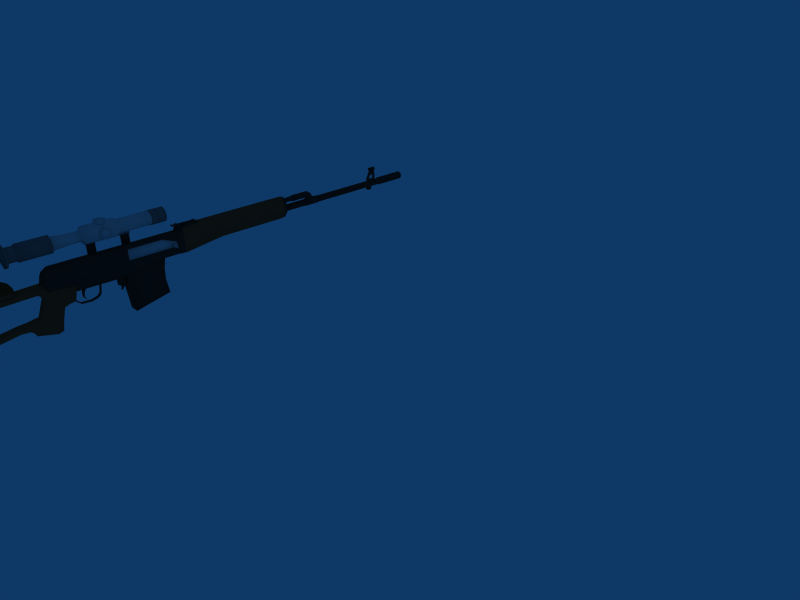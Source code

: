 # Source: dragunov.blend  (saved by Blender 2.49.0; exported with 4.5.12 LTS)
import bpy
from mathutils import Matrix  # noqa: F401  (used for matrix-valued properties, if any)

bpy.ops.wm.read_factory_settings(use_empty=True)
scene = bpy.context.scene
scene.name = 'Scene'

# ---- collections
col_collection_1 = bpy.data.collections.new('Collection 1'); scene.collection.children.link(col_collection_1)

# ---- materials (node trees are filled in below, after node groups)
mat_material = bpy.data.materials.new('Material')
mat_material.alpha_threshold = 0.0
mat_material.diffuse_color = (0.4836, 0.2507, 0.1655, 1.0)
mat_material.roughness = 0.5
mat_material.line_color = (0.0, 0.0, 0.0, 1.0)
mat_material_001 = bpy.data.materials.new('Material.001')
mat_material_001.alpha_threshold = 0.0
mat_material_001.diffuse_color = (0.1591, 0.1574, 0.1567, 1.0)
mat_material_001.roughness = 0.5
mat_material_001.line_color = (0.0, 0.0, 0.0, 1.0)
mat_material_002 = bpy.data.materials.new('Material.002')
mat_material_002.alpha_threshold = 0.0
mat_material_002.diffuse_color = (0.7635, 0.7635, 0.7635, 1.0)
mat_material_002.roughness = 0.5
mat_material_002.line_color = (0.0, 0.0, 0.0, 1.0)
mat_material_003 = bpy.data.materials.new('Material.003')
mat_material_003.alpha_threshold = 0.0
mat_material_003.diffuse_color = (0.42, 0.42, 0.42, 1.0)
mat_material_003.roughness = 0.5
mat_material_003.line_color = (0.0, 0.0, 0.0, 1.0)
mat_material_004 = bpy.data.materials.new('Material.004')
mat_material_004.alpha_threshold = 0.0
mat_material_004.diffuse_color = (0.2737, 0.1743, 0.09016, 1.0)
mat_material_004.roughness = 0.5
mat_material_004.line_color = (0.0, 0.0, 0.0, 1.0)

# ---- material node trees

# ---- world
world_world = bpy.data.worlds.new('World'); scene.world = world_world
world_world.color = (0.05656, 0.2208, 0.4)
world_world.use_sun_shadow = False
world_world.sun_shadow_jitter_overblur = 0.0
world_world.cycles.sampling_method = 'MANUAL'
world_world.cycles.sample_map_resolution = 256

# ---- cameras
cam_camera = bpy.data.cameras.new('Camera')
cam_camera.passepartout_alpha = 0.2
cam_camera.clip_end = 100.0
cam_camera.lens = 35.0
cam_camera.ortho_scale = 7.314
cam_camera.show_passepartout = False
cam_camera.show_safe_areas = True
cam_camera.dof.focus_distance = 0.0
cam_camera.dof.aperture_fstop = 128.0

# ---- lights
light_spot = bpy.data.lights.new('Spot', 'POINT')
light_spot.transmission_factor = 0.0
light_spot.cutoff_distance = 30.0
light_spot.energy = 100.0
light_spot.shadow_buffer_clip_start = 1.001
light_spot.shadow_soft_size = 1.0
light_spot.shadow_maximum_resolution = 0.006
light_spot.use_absolute_resolution = True
light_spot.cycles.use_multiple_importance_sampling = False

# ---- meshes
me_cube = bpy.data.meshes.new('Cube')
me_cube.from_pydata([(-4.784, -4.414, -0.005834), (-4.762, -4.414, -0.07551), (-4.918, -4.414, -0.07551), (-4.895, -4.414, -0.005834), (-4.84, -4.414, 0.02303), (-4.784, -4.953, -0.01724), (-4.762, -4.946, -0.07015), (-4.918, -4.946, -0.07015), (-4.895, -4.953, -0.01724), (-4.84, -4.955, 0.01162), (-4.762, -4.795, -0.07551), (-4.784, -4.795, -0.005834), (-4.918, -4.795, -0.07551), (-4.895, -4.795, -0.005834), (-4.84, -4.795, 0.02303), (-4.84, -4.001, 0.02303), (-4.895, -4.001, -0.005834), (-4.918, -4.001, -0.07551), (-4.762, -4.001, -0.07551), (-4.784, -4.001, -0.005834), (-4.769, -3.068, 0.01141), (-4.762, -3.068, -0.05826), (-4.918, -3.068, -0.05826), (-4.91, -3.068, 0.01141), (-4.84, -3.068, 0.04027), (-4.918, -3.068, -0.097), (-4.762, -3.068, -0.097), (-4.762, -4.0, -0.1143), (-4.918, -4.0, -0.1143), (-4.918, -4.795, -0.1143), (-4.762, -4.795, -0.1143), (-4.918, -4.943, -0.1143), (-4.762, -4.943, -0.1143), (-4.918, -4.415, -0.1128), (-4.762, -4.415, -0.1128), (-4.772, -4.415, -0.1461), (-4.918, -4.415, -0.1461), (-4.762, -4.93, -0.24), (-4.918, -4.93, -0.24), (-4.762, -4.786, -0.2514), (-4.918, -4.786, -0.2514), (-4.918, -4.0, -0.1443), (-4.772, -4.0, -0.1443), (-4.772, -3.068, -0.127), (-4.918, -3.068, -0.127), (-4.762, -4.757, -0.07551), (-4.784, -4.757, -0.005834), (-4.918, -4.757, -0.07551), (-4.895, -4.757, -0.005834), (-4.84, -4.757, 0.02303), (-4.918, -4.757, -0.1141), (-4.762, -4.757, -0.1141), (-4.772, -4.757, -0.1484), (-4.918, -4.757, -0.1484), (-4.762, -4.43, -0.07551), (-4.784, -4.43, -0.005834), (-4.918, -4.43, -0.07551), (-4.895, -4.43, -0.005834), (-4.84, -4.43, 0.02303), (-4.918, -4.431, -0.1129), (-4.762, -4.431, -0.1129), (-4.772, -4.431, -0.1474), (-4.918, -4.431, -0.1474), (-4.806, -4.415, -0.1561), (-4.806, -4.0, -0.1543), (-4.806, -3.068, -0.137), (-4.806, -4.757, -0.1584), (-4.806, -4.431, -0.1574), (-4.874, -4.415, -0.1625), (-4.874, -4.0, -0.1607), (-4.874, -3.068, -0.1435), (-4.874, -4.757, -0.1648), (-4.889, -4.431, -0.1639), (-4.918, -4.396, -0.4316), (-4.918, -3.984, -0.4298), (-4.918, -4.411, -0.433), (-4.874, -4.396, -0.4331), (-4.874, -3.984, -0.4313), (-4.889, -4.411, -0.4344), (-4.806, -4.785, -0.2448), (-4.874, -4.785, -0.2512), (-4.918, -3.995, -0.2416), (-4.918, -4.395, -0.2434), (-4.918, -4.41, -0.2448), (-4.874, -4.395, -0.2437), (-4.874, -3.995, -0.2419), (-4.889, -4.41, -0.245), (-4.762, -4.905, -0.4405), (-4.762, -4.753, -0.4454), (-4.918, -4.905, -0.4405), (-4.918, -4.753, -0.4454), (-4.874, -4.753, -0.4452), (-4.806, -4.753, -0.4387), (-4.762, -4.903, -0.5269), (-4.762, -4.676, -0.5298), (-4.918, -4.903, -0.5269), (-4.918, -4.676, -0.5298), (-4.874, -4.676, -0.5296), (-4.806, -4.676, -0.5231), (-4.918, -4.459, -0.5249), (-4.918, -3.98, -0.5231), (-4.918, -4.474, -0.5262), (-4.883, -4.459, -0.5264), (-4.887, -3.98, -0.5246), (-4.882, -4.471, -0.5277), (-4.762, -4.484, -0.5354), (-4.806, -4.477, -0.5287), (-4.762, -4.896, -0.6862), (-4.762, -4.668, -0.683), (-4.918, -4.896, -0.6862), (-4.918, -4.668, -0.683), (-4.918, -4.451, -0.6781), (-4.918, -3.932, -0.6182), (-4.918, -4.466, -0.6794), (-4.762, -4.466, -0.6791), (-4.883, -4.449, -0.6773), (-4.887, -3.931, -0.6181), (-4.882, -4.461, -0.6787), (-4.806, -4.465, -0.6776), (-4.762, -4.896, -0.7595), (-4.762, -4.655, -0.7467), (-4.918, -4.896, -0.7595), (-4.918, -4.655, -0.7467), (-4.918, -4.392, -0.7305), (-4.918, -3.854, -0.6649), (-4.918, -4.407, -0.7318), (-4.762, -4.407, -0.7314), (-4.882, -4.402, -0.731), (-4.887, -3.854, -0.6531), (-4.806, -4.406, -0.7299), (-4.762, -3.856, -0.6705), (-4.806, -3.855, -0.6572), (-4.762, -4.891, -0.8815), (-4.762, -4.628, -0.8475), (-4.918, -4.891, -0.8815), (-4.918, -4.628, -0.8475), (-4.918, -4.376, -0.8167), (-4.918, -3.843, -0.7348), (-4.918, -4.391, -0.818), (-4.762, -4.391, -0.8176), (-4.762, -3.845, -0.7404), (-4.789, -4.99, -0.05041), (-4.768, -4.983, -0.09893), (-4.911, -4.983, -0.09893), (-4.89, -4.99, -0.05041), (-4.84, -4.991, -0.02393), (-4.911, -4.98, -0.1394), (-4.768, -4.98, -0.1394), (-4.768, -4.968, -0.2547), (-4.911, -4.968, -0.2547), (-4.768, -4.946, -0.4386), (-4.911, -4.946, -0.4386), (-4.768, -4.944, -0.5179), (-4.911, -4.944, -0.5179), (-4.768, -4.937, -0.664), (-4.911, -4.937, -0.664), (-4.768, -4.938, -0.7312), (-4.911, -4.938, -0.7312), (-4.768, -4.933, -0.8411), (-4.911, -4.933, -0.8411), (-4.79, -4.885, -0.9062), (-4.79, -4.622, -0.8722), (-4.894, -4.885, -0.9062), (-4.894, -4.622, -0.8722), (-4.894, -4.385, -0.8426), (-4.894, -3.837, -0.7595), (-4.79, -4.385, -0.8423), (-4.79, -3.838, -0.765), (-4.794, -4.927, -0.8658), (-4.89, -4.927, -0.8658), (-4.762, -3.479, -0.6105), (-4.806, -3.478, -0.5972), (-4.887, -3.477, -0.5931), (-4.918, -3.477, -0.6049), (-4.918, -3.466, -0.6748), (-4.762, -3.468, -0.6804), (-4.894, -3.46, -0.6995), (-4.79, -3.462, -0.705), (-4.762, -3.308, -0.5996), (-4.806, -3.307, -0.5862), (-4.887, -3.305, -0.5815), (-4.918, -3.305, -0.5933), (-4.918, -3.305, -0.679), (-4.762, -3.308, -0.6853), (-4.894, -3.303, -0.7097), (-4.79, -3.306, -0.7159), (-4.762, -3.128, -0.5734), (-4.806, -3.127, -0.5591), (-4.887, -3.123, -0.5518), (-4.918, -3.123, -0.5634), (-4.918, -3.218, -0.7143), (-4.762, -3.218, -0.7129), (-4.894, -3.229, -0.7666), (-4.79, -3.234, -0.7765), (-4.738, -2.967, -0.004625), (-4.734, -2.912, -0.1062), (-4.945, -2.912, -0.1062), (-4.941, -2.967, -0.004625), (-4.84, -2.968, 0.04495), (-4.918, -2.992, -0.147), (-4.762, -2.992, -0.147), (-4.772, -2.989, -0.189), (-4.918, -2.989, -0.189), (-4.806, -3.002, -0.203), (-4.874, -3.004, -0.2121), (-4.772, -2.947, -0.2504), (-4.806, -2.998, -0.2488), (-4.874, -3.0, -0.2487), (-4.918, -2.947, -0.2504), (-4.806, -3.109, -0.5311), (-4.772, -3.074, -0.5583), (-4.874, -3.109, -0.531), (-4.918, -3.074, -0.5583), (-4.734, -2.512, -0.1351), (-4.772, -2.587, -0.3529), (-4.945, -2.512, -0.1351), (-4.918, -2.587, -0.3529), (-4.734, -2.458, -0.1621), (-4.772, -2.487, -0.3622), (-4.945, -2.458, -0.1621), (-4.918, -2.487, -0.3622), (-4.772, -2.729, -0.3124), (-4.734, -2.696, -0.1217), (-4.945, -2.696, -0.1217), (-4.918, -2.729, -0.3124), (-4.772, -2.604, -0.4354), (-4.772, -2.5, -0.4215), (-4.918, -2.5, -0.4215), (-4.918, -2.604, -0.4354), (-4.772, -2.705, -0.4582), (-4.918, -2.705, -0.4582), (-4.918, -3.207, -0.7732), (-4.894, -3.218, -0.8255), (-4.762, -3.208, -0.7718), (-4.79, -3.218, -0.8252), (-4.918, -2.835, -0.8721), (-4.894, -2.873, -0.9145), (-4.762, -2.834, -0.8723), (-4.79, -2.873, -0.9143), (-4.806, -3.054, -0.3899), (-4.772, -3.01, -0.4043), (-4.874, -3.055, -0.3898), (-4.918, -3.01, -0.4043), (-4.772, -2.778, -0.6584), (-4.918, -2.778, -0.6584), (-4.819, -2.598, -0.4591), (-4.819, -2.515, -0.4426), (-4.869, -2.515, -0.4426), (-4.869, -2.598, -0.4591), (-4.819, -2.686, -0.4929), (-4.869, -2.686, -0.4929), (-4.819, -2.745, -0.7067), (-4.816, -2.784, -0.896), (-4.869, -2.745, -0.7067), (-4.869, -2.784, -0.8958), (-4.846, -4.622, -0.1359), (-4.846, -4.595, -0.1359), (-4.869, -4.582, -0.1359), (-4.893, -4.595, -0.1359), (-4.893, -4.622, -0.1359), (-4.869, -4.636, -0.1359), (-4.846, -4.622, -0.5667), (-4.846, -4.595, -0.5667), (-4.869, -4.582, -0.5667), (-4.893, -4.595, -0.5667), (-4.893, -4.622, -0.5667), (-4.869, -4.636, -0.5667), (-4.869, -4.609, -0.1359), (-4.869, -4.609, -0.5667), (-4.762, -0.5287, 0.2627), (-4.729, -0.5287, 0.1898), (-4.95, -0.5287, 0.1898), (-4.918, -0.5287, 0.2627), (-4.84, -0.5287, 0.2928), (-4.762, -2.811, 0.2627), (-4.729, -2.811, 0.1898), (-4.95, -2.811, 0.1898), (-4.918, -2.811, 0.2627), (-4.84, -2.811, 0.2928), (-4.84, -2.811, 0.1898), (-4.84, -2.949, 0.123), (-4.84, -2.918, 0.226), (-4.918, -2.911, 0.1958), (-4.95, -2.932, 0.123), (-4.729, -2.932, 0.123), (-4.762, -2.911, 0.1958), (-4.76, -3.002, -0.1241), (-4.919, -3.002, -0.1241), (-4.84, -3.019, -0.1241), (-4.95, -2.811, -0.02159), (-4.729, -2.811, -0.02159), (-4.95, -0.5287, -0.01996), (-4.729, -0.5287, -0.01996), (-4.936, -2.813, -0.1203), (-4.95, -0.5306, -0.118), (-4.744, -2.813, -0.1203), (-4.729, -0.5306, -0.118), (-4.729, -2.446, 0.2343), (-4.762, -2.446, 0.2627), (-4.95, -2.446, 0.2343), (-4.918, -2.446, 0.2627), (-4.84, -2.446, 0.2928), (-4.95, -2.446, -0.02133), (-4.729, -2.446, -0.02133), (-4.936, -2.445, -0.1211), (-4.744, -2.445, -0.1211), (-4.729, -0.845, 0.2278), (-4.762, -0.845, 0.2627), (-4.95, -0.845, 0.2278), (-4.918, -0.845, 0.2627), (-4.84, -0.845, 0.2928), (-4.95, -0.845, 0.01783), (-4.729, -0.845, 0.01783), (-4.95, -0.8464, -0.1185), (-4.729, -0.8464, -0.1185), (-4.729, -1.495, 0.2278), (-4.762, -1.565, 0.2627), (-4.95, -1.495, 0.2278), (-4.918, -1.565, 0.2627), (-4.84, -1.565, 0.2928), (-4.95, -1.495, 0.01731), (-4.729, -1.495, 0.01731), (-4.95, -1.566, -0.1197), (-4.729, -1.566, -0.1197), (-4.906, -2.729, -0.1819), (-4.773, -2.729, -0.1819), (-4.92, -2.445, -0.2511), (-4.759, -2.445, -0.2511), (-4.95, -1.566, -0.2497), (-4.729, -1.566, -0.2497), (-4.927, -0.5306, -0.1386), (-4.752, -0.5306, -0.1386), (-4.927, -0.8464, -0.1391), (-4.752, -0.8464, -0.1391), (-4.757, -0.5201, 0.2768), (-4.723, -0.5201, 0.1999), (-4.956, -0.5201, 0.1999), (-4.922, -0.5201, 0.2768), (-4.84, -0.5201, 0.3087), (-4.956, -0.5201, -0.02147), (-4.723, -0.5201, -0.02147), (-4.956, -0.5221, -0.1249), (-4.723, -0.5221, -0.1249), (-4.932, -0.5221, -0.1467), (-4.748, -0.5221, -0.1467), (-4.757, -0.4201, 0.2768), (-4.723, -0.4201, 0.1999), (-4.956, -0.4201, 0.1999), (-4.922, -0.4201, 0.2768), (-4.84, -0.4201, 0.3087), (-4.956, -0.4201, -0.02147), (-4.723, -0.4201, -0.02147), (-4.956, -0.4221, -0.1249), (-4.723, -0.4221, -0.1249), (-4.932, -0.4221, -0.1467), (-4.748, -0.4221, -0.1467), (-4.755, -0.4101, 0.2834), (-4.72, -0.4101, 0.2042), (-4.924, -0.4101, 0.2834), (-4.96, -0.4101, 0.2042), (-4.84, -0.4101, 0.3163), (-4.96, -0.4101, -0.02402), (-4.72, -0.4101, -0.02402), (-4.96, -0.4121, -0.1307), (-4.72, -0.4121, -0.1307), (-4.934, -0.4121, -0.1531), (-4.745, -0.4121, -0.1531), (-4.755, -0.01008, 0.3291), (-4.702, -0.01008, 0.2498), (-4.924, -0.01008, 0.3291), (-4.977, -0.01008, 0.2498), (-4.84, -0.01008, 0.3619), (-4.99, -0.01008, 0.0102), (-4.689, -0.01008, 0.0102), (-4.913, -0.01212, -0.09644), (-4.766, -0.01212, -0.09644), (-4.898, -0.01212, -0.1189), (-4.781, -0.01212, -0.1189), (-4.702, 0.3899, 0.2498), (-4.755, 0.3899, 0.3291), (-4.977, 0.3899, 0.2498), (-4.924, 0.3899, 0.3291), (-4.84, 0.3899, 0.3619), (-4.99, 0.3899, 0.06151), (-4.689, 0.3899, 0.06151), (-4.913, 0.3879, -0.04512), (-4.766, 0.3879, -0.04512), (-4.898, 0.3879, -0.06756), (-4.781, 0.3879, -0.06756), (-4.702, 1.76, 0.2498), (-4.755, 1.76, 0.3291), (-4.977, 1.76, 0.2498), (-4.924, 1.76, 0.3291), (-4.84, 1.76, 0.3619), (-4.99, 1.76, 0.06151), (-4.689, 1.76, 0.06151), (-4.913, 1.758, -0.04512), (-4.766, 1.758, -0.04512), (-4.898, 1.758, -0.06756), (-4.781, 1.758, -0.06756), (-4.94, -0.8357, -0.115), (-4.94, -0.8765, -0.3146), (-4.94, -1.565, -0.3146), (-4.94, -1.565, -0.115), (-4.74, -0.8357, -0.115), (-4.74, -0.8765, -0.3146), (-4.74, -1.565, -0.3146), (-4.74, -1.565, -0.115), (-4.74, -1.565, -0.5246), (-4.74, -0.8862, -0.5246), (-4.94, -1.565, -0.5246), (-4.94, -0.8862, -0.5246), (-4.94, -0.8406, -0.805), (-4.94, -1.513, -0.9517), (-4.74, -0.8406, -0.805), (-4.74, -1.513, -0.9517), (-4.882, -1.568, -0.2406), (-4.882, -1.568, -0.411), (-4.882, -1.711, -0.411), (-4.882, -1.711, -0.2406), (-4.797, -1.568, -0.2406), (-4.797, -1.568, -0.411), (-4.797, -1.711, -0.411), (-4.797, -1.711, -0.2406), (-4.858, -1.59, -0.4083), (-4.858, -1.635, -0.4689), (-4.858, -1.659, -0.4393), (-4.858, -1.686, -0.3973), (-4.821, -1.59, -0.4083), (-4.821, -1.635, -0.4689), (-4.821, -1.659, -0.4393), (-4.821, -1.686, -0.3973), (-4.821, -1.676, -0.5048), (-4.821, -1.668, -0.507), (-4.858, -1.676, -0.5048), (-4.858, -1.668, -0.507), (-4.869, -2.473, -0.4526), (-4.869, -2.482, -0.4595), (-4.869, -2.509, -0.3744), (-4.869, -2.5, -0.3673), (-4.81, -2.473, -0.4526), (-4.81, -2.482, -0.4595), (-4.81, -2.509, -0.3744), (-4.81, -2.5, -0.3673), (-4.81, -2.401, -0.5256), (-4.81, -2.396, -0.5157), (-4.869, -2.401, -0.5256), (-4.869, -2.396, -0.5157), (-4.869, -2.223, -0.5254), (-4.869, -2.22, -0.536), (-4.81, -2.223, -0.5254), (-4.81, -2.22, -0.536), (-4.81, -2.102, -0.5045), (-4.81, -2.11, -0.4966), (-4.869, -2.102, -0.5045), (-4.869, -2.11, -0.4966), (-4.869, -2.059, -0.4498), (-4.869, -2.048, -0.4516), (-4.81, -2.059, -0.4498), (-4.81, -2.048, -0.4516), (-4.81, -2.012, -0.2391), (-4.81, -2.022, -0.2372), (-4.869, -2.012, -0.2391), (-4.869, -2.022, -0.2372), (-4.855, -2.243, -0.2354), (-4.855, -2.314, -0.325), (-4.855, -2.351, -0.3213), (-4.855, -2.306, -0.224), (-4.824, -2.243, -0.2354), (-4.824, -2.314, -0.325), (-4.824, -2.351, -0.3213), (-4.824, -2.306, -0.224), (-4.824, -2.351, -0.4191), (-4.824, -2.33, -0.4166), (-4.855, -2.351, -0.4191), (-4.855, -2.33, -0.4166), (-4.855, -2.297, -0.4791), (-4.855, -2.3, -0.4816), (-4.824, -2.297, -0.4791), (-4.824, -2.3, -0.4816), (-4.706, 1.77, 0.2466), (-4.757, 1.77, 0.3238), (-4.973, 1.77, 0.2466), (-4.922, 1.77, 0.3238), (-4.84, 1.77, 0.3558), (-4.986, 1.77, 0.06327), (-4.693, 1.77, 0.06327), (-4.911, 1.768, -0.04058), (-4.768, 1.768, -0.04058), (-4.896, 1.768, -0.06242), (-4.783, 1.768, -0.06242), (-4.712, 1.83, 0.2413), (-4.761, 1.83, 0.315), (-4.967, 1.83, 0.2413), (-4.918, 1.83, 0.315), (-4.84, 1.83, 0.3455), (-4.98, 1.83, 0.06624), (-4.7, 1.83, 0.06624), (-4.908, 1.828, -0.03291), (-4.771, 1.828, -0.03291), (-4.894, 1.828, -0.05376), (-4.786, 1.828, -0.05376), (-4.889, 1.809, 0.1423), (-4.909, 1.809, 0.09338), (-4.889, 1.809, 0.04446), (-4.84, 1.809, 0.02419), (-4.791, 1.809, 0.04446), (-4.77, 1.809, 0.09338), (-4.791, 1.809, 0.1423), (-4.84, 1.809, 0.1626), (-4.889, 4.358, 0.1423), (-4.909, 4.358, 0.09338), (-4.889, 4.358, 0.04446), (-4.84, 4.358, 0.02419), (-4.791, 4.358, 0.04446), (-4.77, 4.358, 0.09338), (-4.791, 4.358, 0.1423), (-4.84, 4.358, 0.1626), (-4.84, 1.809, 0.09338), (-4.806, 1.997, 0.2892), (-4.793, 1.997, 0.256), (-4.806, 1.997, 0.2227), (-4.84, 1.997, 0.209), (-4.873, 1.997, 0.2227), (-4.887, 1.997, 0.256), (-4.873, 1.997, 0.2892), (-4.84, 1.997, 0.303), (-4.806, 1.812, 0.2892), (-4.793, 1.812, 0.256), (-4.806, 1.812, 0.2227), (-4.84, 1.812, 0.209), (-4.873, 1.812, 0.2227), (-4.887, 1.812, 0.256), (-4.873, 1.812, 0.2892), (-4.84, 1.812, 0.303), (-4.84, 1.812, 0.256), (-4.84, 2.002, 0.3067), (-4.875, 2.002, 0.2918), (-4.89, 2.002, 0.256), (-4.875, 2.002, 0.2201), (-4.84, 2.002, 0.2052), (-4.804, 2.002, 0.2201), (-4.789, 2.002, 0.256), (-4.804, 2.002, 0.2918), (-4.804, 2.062, 0.2918), (-4.789, 2.062, 0.256), (-4.804, 2.062, 0.2201), (-4.84, 2.062, 0.2052), (-4.875, 2.062, 0.2201), (-4.89, 2.062, 0.256), (-4.875, 2.062, 0.2918), (-4.84, 2.062, 0.3067), (-4.84, 2.065, 0.3198), (-4.885, 2.065, 0.3011), (-4.903, 2.065, 0.256), (-4.885, 2.065, 0.2109), (-4.84, 2.065, 0.1922), (-4.794, 2.065, 0.2109), (-4.776, 2.065, 0.256), (-4.794, 2.065, 0.3011), (-4.794, 2.415, 0.3011), (-4.776, 2.415, 0.256), (-4.787, 2.415, 0.2109), (-4.892, 2.415, 0.2109), (-4.903, 2.415, 0.256), (-4.885, 2.415, 0.3011), (-4.84, 2.415, 0.3198), (-4.84, 2.5, 0.2281), (-4.84, 2.477, 0.2876), (-4.885, 2.484, 0.2701), (-4.903, 2.5, 0.2281), (-4.776, 2.5, 0.2281), (-4.794, 2.484, 0.2701), (-4.776, 2.407, 0.256), (-4.794, 2.407, 0.3011), (-4.794, 2.407, 0.2109), (-4.84, 2.395, 0.1922), (-4.885, 2.407, 0.2109), (-4.903, 2.407, 0.256), (-4.885, 2.407, 0.3011), (-4.84, 2.407, 0.3198), (-4.84, 2.519, 0.2053), (-4.903, 2.519, 0.2053), (-4.776, 2.519, 0.2053), (-4.84, 2.647, 0.1076), (-4.883, 2.647, 0.1076), (-4.796, 2.647, 0.1076), (-4.795, 2.415, 0.1106), (-4.884, 2.415, 0.1106), (-4.801, 2.407, 0.1069), (-4.878, 2.407, 0.1069), (-4.84, 2.395, 0.1082), (-4.784, 2.658, 0.1491), (-4.761, 2.658, 0.09389), (-4.784, 2.658, 0.03865), (-4.84, 2.658, 0.01577), (-4.895, 2.658, 0.03865), (-4.918, 2.658, 0.09389), (-4.895, 2.658, 0.1491), (-4.84, 2.658, 0.172), (-4.784, 2.38, 0.1491), (-4.761, 2.38, 0.09389), (-4.784, 2.38, 0.03865), (-4.84, 2.38, 0.01577), (-4.895, 2.38, 0.03865), (-4.918, 2.38, 0.09389), (-4.895, 2.38, 0.1491), (-4.84, 2.38, 0.172), (-4.84, 2.658, 0.09389), (-4.84, 2.38, 0.09389), (-4.84, 4.368, 0.1763), (-4.781, 4.368, 0.152), (-4.757, 4.368, 0.09338), (-4.781, 4.368, 0.03477), (-4.84, 4.368, 0.01049), (-4.898, 4.368, 0.03477), (-4.922, 4.368, 0.09338), (-4.898, 4.368, 0.152), (-4.898, 4.968, 0.152), (-4.922, 4.968, 0.09338), (-4.898, 4.968, 0.03477), (-4.84, 4.968, 0.01049), (-4.781, 4.968, 0.03477), (-4.757, 4.968, 0.09338), (-4.781, 4.968, 0.152), (-4.84, 4.968, 0.1763), (-4.84, 4.99, 0.09338), (-4.84, 4.99, 0.1672), (-4.787, 4.99, 0.1456), (-4.766, 4.99, 0.09338), (-4.787, 4.99, 0.04117), (-4.84, 4.99, 0.01955), (-4.892, 4.99, 0.04117), (-4.913, 4.99, 0.09338), (-4.892, 4.99, 0.1456), (-4.891, -0.04896, 0.3057), (-4.891, -0.1117, 0.3812), (-4.891, -0.5213, 0.3318), (-4.891, -0.5242, 0.2546), (-4.788, -0.04896, 0.3057), (-4.788, -0.1117, 0.3812), (-4.788, -0.5213, 0.3318), (-4.788, -0.5242, 0.2546), (-4.873, -0.1111, 0.3756), (-4.873, -0.1111, 0.3662), (-4.873, -0.5845, 0.3759), (-4.873, -0.5845, 0.3854), (-4.806, -0.1111, 0.3756), (-4.806, -0.1111, 0.3662), (-4.806, -0.5845, 0.3759), (-4.806, -0.5845, 0.3854), (-4.873, -0.575, 0.3759), (-4.873, -0.575, 0.3854), (-4.806, -0.575, 0.3759), (-4.806, -0.575, 0.3854), (-4.806, -0.575, 0.3992), (-4.873, -0.575, 0.3992), (-4.806, -0.5845, 0.3992), (-4.873, -0.5845, 0.3992), (-4.852, -0.1111, 0.3662), (-4.852, -0.1111, 0.3756), (-4.852, -0.5845, 0.3759), (-4.852, -0.5845, 0.3854), (-4.852, -0.575, 0.3759), (-4.852, -0.575, 0.3854), (-4.852, -0.575, 0.3992), (-4.852, -0.5845, 0.3992), (-4.828, -0.1111, 0.3662), (-4.828, -0.1111, 0.3756), (-4.828, -0.5845, 0.3759), (-4.828, -0.5845, 0.3854), (-4.828, -0.575, 0.3759), (-4.828, -0.575, 0.3854), (-4.828, -0.575, 0.3992), (-4.828, -0.5845, 0.3992), (-4.903, -0.4611, 0.3854), (-4.903, -0.4461, 0.3624), (-4.903, -0.4611, 0.3363), (-4.903, -0.4913, 0.3363), (-4.903, -0.5063, 0.3624), (-4.903, -0.4913, 0.3854), (-4.776, -0.4611, 0.3854), (-4.776, -0.4461, 0.3624), (-4.776, -0.4611, 0.3363), (-4.776, -0.4913, 0.3363), (-4.776, -0.5063, 0.3624), (-4.776, -0.4913, 0.3854), (-4.903, -0.4762, 0.3624), (-4.776, -0.4762, 0.3624), (-4.854, 4.25, 0.1919), (-4.854, 4.249, 0.06507), (-4.854, 4.047, 0.06507), (-4.854, 4.047, 0.193), (-4.825, 4.25, 0.1919), (-4.825, 4.249, 0.06507), (-4.825, 4.047, 0.06507), (-4.825, 4.047, 0.193), (-4.868, 4.138, -0.03107), (-4.868, 4.046, -0.03107), (-4.811, 4.138, -0.03107), (-4.811, 4.046, -0.03107), (-4.811, 4.046, 0.03893), (-4.811, 4.138, 0.03893), (-4.868, 4.046, 0.03893), (-4.868, 4.138, 0.03893), (-4.854, 4.11, 0.06507), (-4.854, 4.11, 0.1928), (-4.825, 4.11, 0.06507), (-4.825, 4.11, 0.1928), (-4.854, 4.202, 0.06507), (-4.854, 4.202, 0.1922), (-4.825, 4.202, 0.06507), (-4.825, 4.202, 0.1922), (-4.825, 4.1, 0.2138), (-4.854, 4.1, 0.2138), (-4.825, 4.047, 0.2141), (-4.854, 4.047, 0.2141), (-4.825, 4.217, 0.2152), (-4.854, 4.217, 0.2152), (-4.825, 4.25, 0.2149), (-4.854, 4.25, 0.2149), (-4.854, 4.251, 0.2685), (-4.825, 4.251, 0.2685), (-4.854, 4.213, 0.2688), (-4.825, 4.213, 0.2688), (-4.854, 4.072, 0.2677), (-4.825, 4.072, 0.2677), (-4.854, 4.113, 0.2674), (-4.825, 4.113, 0.2674), (-4.825, 4.136, 0.2833), (-4.854, 4.136, 0.2833), (-4.825, 4.082, 0.2869), (-4.854, 4.082, 0.2869), (-4.825, 4.186, 0.2846), (-4.854, 4.186, 0.2846), (-4.825, 4.251, 0.2844), (-4.854, 4.251, 0.2844), (-4.854, 4.234, 0.3732), (-4.825, 4.234, 0.3732), (-4.854, 4.185, 0.373), (-4.825, 4.185, 0.373), (-4.854, 4.128, 0.3744), (-4.825, 4.128, 0.3744), (-4.854, 4.146, 0.3737), (-4.825, 4.146, 0.3737), (-4.865, 4.115, 0.4292), (-4.876, 4.115, 0.4033), (-4.865, 4.115, 0.3774), (-4.84, 4.115, 0.3667), (-4.814, 4.115, 0.3774), (-4.803, 4.115, 0.4033), (-4.814, 4.115, 0.4292), (-4.84, 4.115, 0.4399), (-4.865, 4.246, 0.4292), (-4.876, 4.246, 0.4033), (-4.865, 4.246, 0.3774), (-4.84, 4.246, 0.3667), (-4.814, 4.246, 0.3774), (-4.803, 4.246, 0.4033), (-4.814, 4.246, 0.4292), (-4.84, 4.246, 0.4399), (-4.84, 4.246, 0.4326), (-4.819, 4.246, 0.424), (-4.81, 4.246, 0.4033), (-4.819, 4.246, 0.3826), (-4.84, 4.246, 0.374), (-4.86, 4.246, 0.3826), (-4.869, 4.246, 0.4033), (-4.86, 4.246, 0.424), (-4.84, 4.115, 0.4326), (-4.819, 4.115, 0.424), (-4.81, 4.115, 0.4033), (-4.819, 4.115, 0.3826), (-4.84, 4.115, 0.374), (-4.86, 4.115, 0.3826), (-4.869, 4.115, 0.4033), (-4.86, 4.115, 0.424), (-4.84, 4.202, 0.3991), (-4.842, 4.202, 0.3634), (-4.842, 4.152, 0.3634), (-4.84, 4.152, 0.3991), (-4.839, 4.202, 0.3991), (-4.837, 4.202, 0.3634), (-4.837, 4.152, 0.3634), (-4.839, 4.152, 0.3991), (-4.909, 1.857, 0.288), (-4.909, 1.857, -0.000541), (-4.909, 1.812, -0.000541), (-4.909, 1.812, 0.288), (-4.77, 1.857, 0.288), (-4.77, 1.857, -0.0005411), (-4.77, 1.812, -0.000541), (-4.77, 1.812, 0.288), (-4.84, 1.86, -0.01794), (-4.84, 1.86, 0.3054), (-4.84, 1.809, -0.01794), (-4.84, 1.809, 0.3054), (-4.959, -1.342, 0.5491), (-4.959, -1.342, 0.06581), (-4.959, -1.486, 0.06581), (-4.959, -1.486, 0.5491), (-4.923, -1.342, 0.5491), (-4.923, -1.342, 0.06581), (-4.923, -1.486, 0.06581), (-4.923, -1.486, 0.5491), (-4.923, -2.093, 0.5491), (-4.923, -2.093, 0.06581), (-4.923, -1.949, 0.06581), (-4.923, -1.949, 0.5491), (-4.959, -2.093, 0.5491), (-4.959, -2.093, 0.06581), (-4.959, -1.949, 0.06581), (-4.959, -1.949, 0.5491), (-4.959, -2.157, 0.7609), (-5.009, -2.157, 0.6411), (-4.959, -2.157, 0.5213), (-4.84, -2.157, 0.4717), (-4.72, -2.157, 0.5213), (-4.67, -2.157, 0.6411), (-4.72, -2.157, 0.7609), (-4.84, -2.157, 0.8105), (-4.959, -1.619, 0.7609), (-5.009, -1.619, 0.6411), (-4.959, -1.619, 0.5213), (-4.84, -1.619, 0.4717), (-4.72, -1.619, 0.5213), (-4.67, -1.619, 0.6411), (-4.72, -1.619, 0.7609), (-4.84, -1.619, 0.8105), (-4.84, -2.201, 0.7431), (-4.768, -2.201, 0.7132), (-4.738, -2.201, 0.6411), (-4.768, -2.201, 0.569), (-4.84, -2.201, 0.5392), (-4.912, -2.201, 0.569), (-4.942, -2.201, 0.6411), (-4.912, -2.201, 0.7132), (-4.912, -2.394, 0.7132), (-4.942, -2.394, 0.6411), (-4.912, -2.394, 0.569), (-4.84, -2.394, 0.5392), (-4.768, -2.394, 0.569), (-4.738, -2.394, 0.6411), (-4.768, -2.394, 0.7132), (-4.84, -2.394, 0.7431), (-4.84, -2.687, 0.7688), (-4.749, -2.687, 0.7314), (-4.712, -2.687, 0.6411), (-4.749, -2.687, 0.5509), (-4.84, -2.687, 0.5135), (-4.93, -2.687, 0.5509), (-4.967, -2.687, 0.6411), (-4.93, -2.687, 0.7314), (-4.955, -2.699, 0.7565), (-5.003, -2.699, 0.6411), (-4.955, -2.699, 0.5257), (-4.84, -2.699, 0.4779), (-4.724, -2.699, 0.5257), (-4.676, -2.699, 0.6411), (-4.724, -2.699, 0.7565), (-4.84, -2.699, 0.8043), (-4.84, -3.212, 0.8043), (-4.724, -3.212, 0.7565), (-4.676, -3.212, 0.6411), (-4.724, -3.212, 0.5257), (-4.84, -3.212, 0.4779), (-4.955, -3.212, 0.5257), (-5.003, -3.212, 0.6411), (-4.955, -3.212, 0.7565), (-4.938, -3.226, 0.7397), (-4.979, -3.226, 0.6411), (-4.938, -3.226, 0.5425), (-4.84, -3.226, 0.5017), (-4.741, -3.226, 0.5425), (-4.7, -3.226, 0.6411), (-4.741, -3.226, 0.7397), (-4.84, -3.226, 0.7805), (-4.84, -3.385, 0.7805), (-4.741, -3.385, 0.7397), (-4.7, -3.385, 0.6411), (-4.741, -3.385, 0.5425), (-4.84, -3.385, 0.5017), (-4.938, -3.385, 0.5425), (-4.979, -3.385, 0.6411), (-4.938, -3.385, 0.7397), (-4.987, -3.414, 0.789), (-5.049, -3.414, 0.6411), (-4.987, -3.414, 0.4932), (-4.84, -3.414, 0.432), (-4.692, -3.414, 0.4932), (-4.63, -3.414, 0.6411), (-4.692, -3.414, 0.789), (-4.84, -3.414, 0.8502), (-4.84, -3.439, 0.6411), (-4.84, -3.439, 0.8502), (-4.692, -3.439, 0.789), (-4.63, -3.439, 0.6411), (-4.692, -3.439, 0.4932), (-4.84, -3.439, 0.432), (-4.987, -3.439, 0.4932), (-5.049, -3.439, 0.6411), (-4.987, -3.439, 0.789), (-4.84, -1.57, 0.775), (-4.745, -1.57, 0.7358), (-4.706, -1.57, 0.6411), (-4.745, -1.57, 0.5464), (-4.84, -1.57, 0.5072), (-4.934, -1.57, 0.5464), (-4.974, -1.57, 0.6411), (-4.934, -1.57, 0.7358), (-4.934, -0.9788, 0.7358), (-4.974, -0.9788, 0.6411), (-4.934, -0.9788, 0.5464), (-4.84, -0.9788, 0.5072), (-4.745, -0.9788, 0.5464), (-4.706, -0.9788, 0.6411), (-4.745, -0.9788, 0.7358), (-4.84, -0.9788, 0.775), (-4.84, -0.9715, 0.784), (-4.739, -0.9715, 0.7422), (-4.697, -0.9715, 0.6411), (-4.739, -0.9715, 0.5401), (-4.84, -0.9715, 0.4982), (-4.941, -0.9715, 0.5401), (-4.982, -0.9715, 0.6411), (-4.941, -0.9715, 0.7422), (-4.941, -0.8735, 0.7422), (-4.982, -0.8735, 0.6411), (-4.941, -0.8735, 0.5401), (-4.84, -0.8735, 0.4982), (-4.739, -0.8735, 0.5401), (-4.697, -0.8735, 0.6411), (-4.739, -0.8735, 0.7422), (-4.84, -0.8735, 0.784), (-4.84, -0.8569, 0.7664), (-4.751, -0.8569, 0.7297), (-4.714, -0.8569, 0.6411), (-4.751, -0.8569, 0.5525), (-4.84, -0.8569, 0.5159), (-4.928, -0.8569, 0.5525), (-4.965, -0.8569, 0.6411), (-4.928, -0.8569, 0.7297), (-4.94, -0.8404, 0.7412), (-4.981, -0.8404, 0.6411), (-4.94, -0.8404, 0.541), (-4.84, -0.8404, 0.4996), (-4.74, -0.8404, 0.541), (-4.698, -0.8404, 0.6411), (-4.74, -0.8404, 0.7412), (-4.84, -0.8404, 0.7826), (-4.84, -0.7044, 0.6411), (-4.84, -0.7044, 0.7826), (-4.74, -0.7044, 0.7412), (-4.698, -0.7044, 0.6411), (-4.74, -0.7044, 0.541), (-4.84, -0.7044, 0.4996), (-4.94, -0.7044, 0.541), (-4.981, -0.7044, 0.6411), (-4.94, -0.7044, 0.7412), (-4.934, -1.325, 0.6134), (-4.934, -1.325, 0.44), (-4.934, -2.123, 0.44), (-4.934, -2.123, 0.6134), (-4.915, -1.325, 0.6134), (-4.915, -1.325, 0.44), (-4.915, -2.123, 0.44), (-4.915, -2.123, 0.6134), (-4.96, -3.428, 0.1456), (-4.96, -3.419, -0.008939), (-4.96, -4.388, -0.008939), (-4.96, -4.373, 0.1514), (-4.719, -3.428, 0.1456), (-4.719, -3.419, -0.008939), (-4.719, -4.388, -0.008939), (-4.719, -4.373, 0.1514), (-4.96, -3.904, -0.008939), (-4.96, -3.904, 0.2113), (-4.719, -3.904, -0.008939), (-4.719, -3.904, 0.2113), (-4.96, -4.291, -0.008939), (-4.96, -4.291, 0.2011), (-4.719, -4.291, -0.008939), (-4.719, -4.291, 0.2011), (-4.96, -3.516, -0.008939), (-4.96, -3.516, 0.2011), (-4.719, -3.516, -0.008939), (-4.719, -3.516, 0.2011), (-4.84, -3.419, -0.008939), (-4.84, -3.428, 0.1456), (-4.84, -4.388, -0.008939), (-4.84, -4.373, 0.1514), (-4.84, -3.904, -0.008939), (-4.84, -3.904, 0.2113), (-4.84, -4.291, -0.008939), (-4.84, -4.291, 0.2011), (-4.84, -3.516, -0.008939), (-4.84, -3.516, 0.2011), (-5.007, -3.424, 0.05368), (-5.007, -4.38, 0.0566), (-4.672, -3.424, 0.05368), (-4.672, -4.38, 0.0566), (-5.007, -3.904, 0.08654), (-4.672, -3.904, 0.08654), (-5.007, -4.291, 0.08146), (-4.672, -4.291, 0.08146), (-5.007, -3.516, 0.08146), (-4.672, -3.516, 0.08146), (-4.84, -3.424, 0.08389), (-4.84, -4.38, 0.08681), (-4.729, -0.5587, 0.1123), (-4.762, -0.5587, 0.2627), (-4.95, -0.5587, 0.1123), (-4.918, -0.5587, 0.2627), (-4.84, -0.5587, 0.2928), (-4.95, -0.5587, 0.01803), (-4.729, -0.5587, 0.01803), (-4.95, -0.5606, -0.118), (-4.729, -0.5606, -0.118), (-4.927, -0.5606, -0.1387), (-4.752, -0.5606, -0.1387), (-4.751, -0.5587, 0.01803), (-4.751, -0.5587, 0.1123), (-4.751, -1.495, 0.01731), (-4.751, -1.495, 0.2278), (-4.751, -0.845, 0.01783), (-4.751, -0.845, 0.2278), (-4.751, -0.8567, 0.2278), (-4.751, -0.8567, 0.01783), (-4.751, -1.576, 0.2278), (-4.751, -1.576, 0.01731), (-4.766, -0.5378, 0.1491), (-4.751, -0.5412, 0.01803), (-4.731, -0.5412, 0.01803), (-4.745, -0.5378, 0.1491), (-4.731, -1.576, 0.01731), (-4.731, -1.576, 0.2278), (-4.731, -0.8567, 0.01783), (-4.731, -0.8567, 0.2278), (-4.75, -0.612, 0.08335), (-4.75, -0.612, 0.02579), (-4.75, -0.6644, 0.02579), (-4.75, -0.6644, 0.08335), (-4.693, -0.6296, 0.07669), (-4.693, -0.6296, 0.03245), (-4.693, -0.6613, 0.03245), (-4.693, -0.6613, 0.07669), (-4.651, -0.6519, 0.07151), (-4.651, -0.6519, 0.03763), (-4.651, -0.634, 0.03763), (-4.651, -0.634, 0.07151), (-4.603, -0.6176, 0.06665), (-4.603, -0.6176, 0.04249), (-4.603, -0.6253, 0.04249), (-4.603, -0.6253, 0.06665), (-4.714, -1.765, 0.7169), (-4.714, -1.734, 0.6412), (-4.714, -1.765, 0.5656), (-4.714, -1.841, 0.5343), (-4.714, -1.916, 0.5656), (-4.714, -1.948, 0.6412), (-4.714, -1.916, 0.7169), (-4.714, -1.841, 0.7482), (-4.651, -1.765, 0.7169), (-4.651, -1.734, 0.6412), (-4.651, -1.765, 0.5656), (-4.651, -1.841, 0.5343), (-4.651, -1.916, 0.5656), (-4.651, -1.948, 0.6412), (-4.651, -1.916, 0.7169), (-4.651, -1.841, 0.7482), (-4.714, -1.841, 0.6412), (-4.651, -1.841, 0.6412), (-4.839, -1.841, 0.7733), (-4.839, -1.841, 0.8363), (-4.732, -1.841, 0.7733), (-4.763, -1.916, 0.7733), (-4.839, -1.948, 0.7733), (-4.915, -1.916, 0.7733), (-4.946, -1.841, 0.7733), (-4.915, -1.765, 0.7733), (-4.839, -1.734, 0.7733), (-4.763, -1.765, 0.7733), (-4.732, -1.841, 0.8363), (-4.763, -1.916, 0.8363), (-4.839, -1.948, 0.8363), (-4.915, -1.916, 0.8363), (-4.946, -1.841, 0.8363), (-4.915, -1.765, 0.8363), (-4.839, -1.734, 0.8363), (-4.763, -1.765, 0.8363)], [(275, 279), (276, 279)], [(11, 5, 6, 10), (12, 7, 8, 13), (13, 8, 9, 14), (14, 9, 5, 11), (4, 0, 19, 15), (3, 4, 15, 16), (2, 3, 16, 17), (0, 1, 18, 19), (19, 18, 21, 20), (17, 16, 23, 22), (16, 15, 24, 23), (15, 19, 20, 24), (17, 22, 25, 28), (21, 18, 27, 26), (18, 1, 34, 27), (2, 17, 28, 33), (12, 29, 31, 7), (10, 6, 32, 30), (32, 37, 39, 30), (31, 29, 40, 38), (33, 28, 41, 36), (27, 34, 35, 42), (26, 27, 42, 43), (28, 25, 44, 41), (46, 11, 10, 45), (47, 12, 13, 48), (48, 13, 14, 49), (49, 14, 11, 46), (47, 50, 29, 12), (45, 10, 30, 51), (30, 39, 52, 51), (29, 50, 53, 40), (0, 55, 54, 1), (55, 46, 45, 54), (2, 56, 57, 3), (56, 47, 48, 57), (3, 57, 58, 4), (57, 48, 49, 58), (55, 0, 4, 58), (58, 49, 46, 55), (2, 33, 59, 56), (56, 59, 50, 47), (1, 54, 60, 34), (54, 45, 51, 60), (51, 52, 61, 60), (60, 61, 35, 34), (50, 59, 62, 53), (59, 33, 36, 62), (42, 35, 63, 64), (43, 42, 64, 65), (52, 66, 67, 61), (61, 67, 63, 35), (64, 63, 68, 69), (65, 64, 69, 70), (67, 66, 71, 72), (63, 67, 72, 68), (53, 62, 72, 71), (71, 66, 79, 80), (39, 79, 66, 52), (40, 53, 71, 80), (41, 81, 82, 36), (81, 74, 73, 82), (36, 82, 83, 62), (82, 73, 75, 83), (68, 84, 85, 69), (84, 76, 77, 85), (72, 86, 84, 68), (86, 78, 76, 84), (62, 83, 86, 72), (83, 75, 78, 86), (39, 37, 87, 88), (38, 40, 90, 89), (80, 79, 92, 91), (79, 39, 88, 92), (40, 80, 91, 90), (74, 81, 85, 77), (41, 69, 85, 81), (41, 44, 70, 69), (88, 87, 93, 94), (89, 90, 96, 95), (91, 92, 98, 97), (92, 88, 94, 98), (90, 91, 97, 96), (73, 74, 100, 99), (75, 73, 99, 101), (77, 76, 102, 103), (76, 78, 104, 102), (78, 75, 101, 104), (74, 77, 103, 100), (96, 97, 104, 101), (98, 94, 105, 106), (97, 98, 106, 104), (94, 93, 107, 108), (95, 96, 110, 109), (99, 100, 112, 111), (101, 99, 111, 113), (96, 101, 113, 110), (105, 94, 108, 114), (103, 102, 115, 116), (102, 104, 117, 115), (105, 114, 118, 106), (104, 106, 118, 117), (108, 107, 119, 120), (109, 110, 122, 121), (111, 112, 124, 123), (113, 111, 123, 125), (110, 113, 125, 122), (114, 108, 120, 126), (116, 115, 127, 128), (115, 117, 127), (118, 114, 126, 129), (117, 118, 129, 127), (129, 126, 130, 131), (127, 129, 131, 128), (100, 103, 116, 112), (112, 116, 128, 124), (120, 119, 132, 133), (121, 122, 135, 134), (123, 124, 137, 136), (125, 123, 136, 138), (122, 125, 138, 135), (126, 120, 133, 139), (130, 126, 139, 140), (6, 5, 141, 142), (8, 7, 143, 144), (9, 8, 144, 145), (5, 9, 145, 141), (7, 31, 146, 143), (32, 6, 142, 147), (37, 32, 147, 148), (31, 38, 149, 146), (87, 37, 148, 150), (38, 89, 151, 149), (93, 87, 150, 152), (89, 95, 153, 151), (107, 93, 152, 154), (95, 109, 155, 153), (119, 107, 154, 156), (109, 121, 157, 155), (132, 119, 156, 158), (121, 134, 159, 157), (133, 132, 160, 161), (134, 135, 163, 162), (136, 137, 165, 164), (138, 136, 164), (135, 138, 164, 163), (139, 133, 161, 166), (140, 139, 166, 167), (132, 158, 168, 160), (159, 134, 162, 169), (160, 168, 169, 162), (160, 162, 163, 161), (161, 163, 164, 166), (164, 165, 167, 166), (158, 159, 169, 168), (156, 157, 159, 158), (154, 155, 157, 156), (152, 153, 155, 154), (150, 151, 153, 152), (148, 149, 151, 150), (146, 149, 148, 147), (142, 143, 146, 147), (141, 144, 143, 142), (141, 145, 144), (131, 130, 170, 171), (128, 131, 171, 172), (124, 128, 172, 173), (137, 124, 173, 174), (130, 140, 175, 170), (165, 137, 174, 176), (140, 167, 177, 175), (167, 165, 176, 177), (171, 170, 178, 179), (172, 171, 179, 180), (173, 172, 180, 181), (174, 173, 181, 182), (170, 175, 183, 178), (176, 174, 182, 184), (175, 177, 185, 183), (177, 176, 184, 185), (179, 178, 186, 187), (180, 179, 187, 188), (181, 180, 188, 189), (182, 181, 189, 190), (178, 183, 191, 186), (184, 182, 190, 192), (183, 185, 193, 191), (185, 184, 192, 193), (20, 21, 195, 194), (22, 23, 197, 196), (23, 24, 198, 197), (24, 20, 194, 198), (25, 22, 196, 199), (21, 26, 200, 195), (26, 43, 201, 200), (44, 25, 199, 202), (43, 65, 203, 201), (65, 70, 204, 203), (70, 44, 202, 204), (201, 203, 206, 205), (203, 204, 207, 206), (204, 202, 208, 207), (187, 209, 211, 188), (188, 211, 212, 189), (186, 210, 209, 187), (195, 200, 201, 205), (196, 208, 202, 199), (213, 214, 218, 217), (216, 215, 219, 220), (205, 221, 222, 195), (221, 214, 213, 222), (196, 223, 224, 208), (223, 215, 216, 224), (218, 214, 225, 226), (216, 220, 227, 228), (214, 221, 229, 225), (216, 228, 230, 224), (192, 190, 231, 232), (191, 193, 234, 233), (193, 192, 232, 234), (232, 231, 235, 236), (233, 234, 238, 237), (234, 232, 236, 238), (186, 191, 233, 210), (189, 212, 231, 190), (206, 239, 240, 205), (239, 209, 210, 240), (207, 241, 239, 206), (241, 211, 209, 239), (208, 242, 241, 207), (242, 212, 211, 241), (205, 240, 229, 221), (208, 224, 230, 242), (210, 243, 229, 240), (210, 233, 237, 243), (212, 244, 235, 231), (212, 242, 230, 244), (226, 225, 245, 246), (228, 227, 247, 248), (225, 229, 249, 245), (230, 228, 248, 250), (229, 243, 251, 249), (243, 237, 252, 251), (235, 244, 253, 254), (244, 230, 250, 253), (236, 254, 252, 238), (237, 238, 252), (235, 254, 236), (251, 252, 254, 253), (249, 251, 253, 250), (245, 249, 250, 248), (245, 248, 247, 246), (226, 246, 247, 227), (218, 226, 227, 220), (217, 218, 220, 219), (213, 217, 219, 215), (213, 215, 223, 222), (195, 222, 223, 196), (194, 195, 196, 197), (194, 197, 198), (267, 255, 256), (268, 262, 261), (267, 256, 257), (268, 263, 262), (267, 257, 258), (268, 264, 263), (267, 258, 259), (268, 265, 264), (267, 259, 260), (268, 266, 265), (267, 260, 255), (268, 261, 266), (255, 261, 262, 256), (256, 262, 263, 257), (257, 263, 264, 258), (258, 264, 265, 259), (259, 265, 266, 260), (260, 266, 261, 255), (274, 278, 281, 285), (278, 277, 282, 281), (277, 276, 283, 282), (275, 274, 285, 284), (280, 284, 285), (280, 282, 283), (280, 281, 282), (280, 285, 281), (284, 280, 288, 286), (275, 284, 286, 290), (280, 283, 287, 288), (283, 276, 289, 287), (286, 295, 290), (287, 289, 293), (298, 274, 275, 297), (299, 276, 277, 300), (300, 277, 278, 301), (301, 278, 274, 298), (299, 302, 289, 276), (297, 275, 290, 303), (302, 304, 293, 289), (303, 290, 295, 305), (307, 316, 315, 306), (316, 298, 297, 315), (308, 317, 318, 309), (317, 299, 300, 318), (309, 318, 319, 310), (318, 300, 301, 319), (310, 319, 316, 307), (319, 301, 298, 316), (311, 320, 317, 308), (320, 302, 299, 317), (315, 297, 303, 321), (313, 322, 320, 311), (322, 304, 302, 320), (312, 321, 323, 314), (321, 303, 305, 323), (293, 304, 326, 324), (305, 295, 325, 327), (304, 322, 328, 326), (323, 305, 327, 329), (324, 326, 327, 325), (326, 328, 329, 327), (314, 323, 329, 333), (313, 332, 328, 322), (328, 332, 333, 329), (269, 270, 335, 334), (271, 272, 337, 336), (272, 273, 338, 337), (273, 269, 334, 338), (291, 271, 336, 339), (270, 292, 340, 335), (294, 291, 339, 341), (292, 296, 342, 340), (330, 294, 341, 343), (296, 331, 344, 342), (331, 330, 343, 344), (334, 335, 346, 345), (336, 337, 348, 347), (337, 338, 349, 348), (338, 334, 345, 349), (339, 336, 347, 350), (335, 340, 351, 346), (341, 339, 350, 352), (340, 342, 353, 351), (343, 341, 352, 354), (342, 344, 355, 353), (344, 343, 354, 355), (345, 346, 357, 356), (347, 348, 358, 359), (348, 349, 360, 358), (349, 345, 356, 360), (350, 347, 359, 361), (346, 351, 362, 357), (352, 350, 361, 363), (351, 353, 364, 362), (354, 352, 363, 365), (353, 355, 366, 364), (355, 354, 365, 366), (356, 357, 368, 367), (359, 358, 369, 370), (358, 360, 371, 369), (360, 356, 367, 371), (361, 359, 370, 372), (357, 362, 373, 368), (363, 361, 372, 374), (362, 364, 375, 373), (365, 363, 374, 376), (364, 366, 377, 375), (366, 365, 376, 377), (367, 368, 378, 379), (370, 369, 381, 380), (369, 371, 382, 381), (371, 367, 379, 382), (372, 370, 380, 383), (368, 373, 384, 378), (374, 372, 383, 385), (373, 375, 386, 384), (376, 374, 385, 387), (375, 377, 388, 386), (377, 376, 387, 388), (379, 378, 389, 390), (380, 381, 392, 391), (381, 382, 393, 392), (382, 379, 390, 393), (383, 380, 391, 394), (378, 384, 395, 389), (385, 383, 394, 396), (384, 386, 397, 395), (387, 385, 396, 398), (386, 388, 399, 397), (388, 387, 398, 399), (402, 403, 400, 401), (404, 407, 406, 405), (400, 404, 405, 401), (402, 406, 407, 403), (403, 407, 404, 400), (406, 402, 410, 408), (401, 405, 409, 411), (405, 406, 408, 409), (402, 401, 411, 410), (410, 411, 412, 413), (409, 408, 415, 414), (411, 409, 414, 412), (408, 410, 413, 415), (412, 414, 415, 413), (418, 419, 416, 417), (420, 423, 422, 421), (416, 420, 421, 417), (418, 422, 423, 419), (419, 423, 420, 416), (417, 421, 422, 418), (426, 427, 424, 425), (428, 431, 430, 429), (424, 428, 429, 425), (426, 430, 431, 427), (427, 431, 428, 424), (430, 426, 434, 432), (425, 429, 433, 435), (429, 430, 432, 433), (426, 425, 435, 434), (435, 433, 432, 434), (438, 439, 436, 437), (440, 443, 442, 441), (437, 441, 442, 438), (438, 442, 443, 439), (439, 443, 440, 436), (436, 440, 445, 447), (441, 437, 446, 444), (440, 441, 444, 445), (437, 436, 447, 446), (446, 447, 448, 449), (445, 444, 451, 450), (444, 446, 449, 451), (447, 445, 450, 448), (448, 450, 453, 455), (451, 449, 454, 452), (450, 451, 452, 453), (449, 448, 455, 454), (454, 455, 456, 457), (453, 452, 459, 458), (452, 454, 457, 459), (455, 453, 458, 456), (456, 458, 461, 463), (459, 457, 462, 460), (458, 459, 460, 461), (457, 456, 463, 462), (463, 461, 460, 462), (466, 467, 464, 465), (468, 471, 470, 469), (464, 468, 469, 465), (466, 470, 471, 467), (467, 471, 468, 464), (470, 466, 474, 472), (465, 469, 473, 475), (469, 470, 472, 473), (466, 465, 475, 474), (474, 475, 476, 477), (473, 472, 479, 478), (475, 473, 478, 476), (472, 474, 477, 479), (476, 478, 479, 477), (390, 389, 480, 481), (391, 392, 483, 482), (392, 393, 484, 483), (393, 390, 481, 484), (394, 391, 482, 485), (389, 395, 486, 480), (396, 394, 485, 487), (395, 397, 488, 486), (398, 396, 487, 489), (397, 399, 490, 488), (399, 398, 489, 490), (481, 480, 491, 492), (482, 483, 494, 493), (483, 484, 495, 494), (484, 481, 492, 495), (485, 482, 493, 496), (480, 486, 497, 491), (487, 485, 496, 498), (486, 488, 499, 497), (489, 487, 498, 500), (488, 490, 501, 499), (490, 489, 500, 501), (498, 499, 501, 500), (496, 497, 499, 498), (491, 497, 496, 493), (491, 493, 494, 492), (492, 494, 495), (518, 502, 503), (518, 503, 504), (518, 504, 505), (518, 505, 506), (518, 506, 507), (518, 507, 508), (518, 508, 509), (518, 509, 502), (502, 510, 511, 503), (503, 511, 512, 504), (504, 512, 513, 505), (505, 513, 514, 506), (506, 514, 515, 507), (507, 515, 516, 508), (508, 516, 517, 509), (509, 517, 510, 502), (535, 528, 527), (535, 529, 528), (535, 530, 529), (535, 531, 530), (535, 532, 531), (535, 533, 532), (535, 534, 533), (535, 527, 534), (519, 527, 528, 520), (520, 528, 529, 521), (521, 529, 530, 522), (522, 530, 531, 523), (523, 531, 532, 524), (524, 532, 533, 525), (525, 533, 534, 526), (526, 534, 527, 519), (526, 519, 543, 536), (525, 526, 536, 537), (524, 525, 537, 538), (523, 524, 538, 539), (522, 523, 539, 540), (521, 522, 540, 541), (520, 521, 541, 542), (519, 520, 542, 543), (543, 542, 545, 544), (542, 541, 546, 545), (541, 540, 547, 546), (540, 539, 548, 547), (539, 538, 549, 548), (538, 537, 550, 549), (537, 536, 551, 550), (536, 543, 544, 551), (551, 544, 559, 552), (550, 551, 552, 553), (549, 550, 553, 554), (548, 549, 554, 555), (547, 548, 555, 556), (546, 547, 556, 557), (545, 546, 557, 558), (544, 545, 558, 559), (566, 560, 572, 568), (565, 566, 568, 569), (564, 565, 569, 570), (560, 561, 571, 572), (567, 572, 571), (567, 570, 569), (567, 569, 568), (567, 568, 572), (558, 573, 574, 559), (573, 561, 560, 574), (557, 575, 573, 558), (575, 562, 561, 573), (556, 576, 575, 557), (555, 577, 576, 556), (554, 578, 577, 555), (578, 564, 563, 577), (553, 579, 578, 554), (579, 565, 564, 578), (552, 580, 579, 553), (580, 566, 565, 579), (559, 574, 580, 552), (574, 560, 566, 580), (570, 567, 581, 582), (567, 571, 583, 581), (561, 562, 583, 571), (563, 564, 570, 582), (582, 581, 584, 585), (581, 583, 586, 584), (583, 562, 587, 586), (563, 582, 585, 588), (562, 575, 589, 587), (563, 588, 590, 577), (575, 576, 591, 589), (576, 577, 590, 591), (608, 592, 593), (609, 601, 600), (608, 593, 594), (609, 602, 601), (608, 594, 595), (609, 603, 602), (608, 595, 596), (609, 604, 603), (608, 596, 597), (609, 605, 604), (608, 597, 598), (609, 606, 605), (608, 598, 599), (609, 607, 606), (608, 599, 592), (609, 600, 607), (592, 600, 601, 593), (593, 601, 602, 594), (594, 602, 603, 595), (595, 603, 604, 596), (596, 604, 605, 597), (597, 605, 606, 598), (598, 606, 607, 599), (599, 607, 600, 592), (510, 517, 610, 617), (517, 516, 611, 610), (516, 515, 612, 611), (515, 514, 613, 612), (514, 513, 614, 613), (513, 512, 615, 614), (512, 511, 616, 615), (511, 510, 617, 616), (616, 617, 618, 619), (615, 616, 619, 620), (614, 615, 620, 621), (613, 614, 621, 622), (612, 613, 622, 623), (611, 612, 623, 624), (610, 611, 624, 625), (617, 610, 625, 618), (618, 625, 627, 634), (625, 624, 628, 627), (624, 623, 629, 628), (623, 622, 630, 629), (622, 621, 631, 630), (621, 620, 632, 631), (620, 619, 633, 632), (619, 618, 634, 633), (626, 633, 634), (626, 632, 633), (626, 631, 632), (626, 630, 631), (626, 629, 630), (626, 628, 629), (626, 627, 628), (626, 634, 627), (637, 638, 635, 636), (639, 642, 641, 640), (635, 639, 640, 636), (636, 640, 641, 637), (637, 641, 642, 638), (638, 642, 639, 635), (646, 652, 651, 645), (652, 643, 644, 651), (647, 654, 653, 648), (654, 650, 649, 653), (650, 654, 655, 657), (652, 646, 658, 656), (643, 660, 659, 644), (645, 661, 662, 646), (663, 651, 644, 659), (661, 645, 651, 663), (660, 643, 652, 664), (664, 652, 656, 665), (646, 662, 666, 658), (665, 656, 658, 666), (660, 668, 667, 659), (668, 647, 648, 667), (661, 669, 670, 662), (669, 649, 650, 670), (653, 671, 667, 648), (671, 663, 659, 667), (649, 669, 671, 653), (669, 661, 663, 671), (647, 668, 672, 654), (668, 660, 664, 672), (654, 672, 673, 655), (670, 650, 657, 674), (655, 673, 674, 657), (662, 664, 665, 666), (662, 670, 672, 664), (672, 670, 674, 673), (687, 675, 676), (688, 682, 681), (687, 676, 677), (688, 683, 682), (687, 677, 678), (688, 684, 683), (687, 678, 679), (688, 685, 684), (687, 679, 680), (688, 686, 685), (687, 680, 675), (688, 681, 686), (675, 681, 682, 676), (676, 682, 683, 677), (677, 683, 684, 678), (678, 684, 685, 679), (679, 685, 686, 680), (680, 686, 681, 675), (689, 693, 694, 690), (691, 695, 696, 692), (697, 699, 700, 698), (698, 700, 701, 703), (699, 697, 704, 702), (700, 699, 702, 701), (697, 698, 703, 704), (701, 702, 704, 703), (692, 706, 705, 691), (708, 696, 695, 707), (706, 710, 709, 705), (710, 689, 690, 709), (693, 712, 711, 694), (712, 708, 707, 711), (708, 712, 710, 706), (708, 706, 714, 713), (696, 708, 713, 715), (706, 692, 716, 714), (692, 696, 715, 716), (710, 712, 717, 718), (712, 693, 719, 717), (689, 710, 718, 720), (693, 689, 720, 719), (719, 720, 721, 722), (720, 718, 723, 721), (717, 719, 722, 724), (718, 717, 724, 723), (716, 715, 726, 725), (714, 716, 725, 727), (715, 713, 728, 726), (713, 714, 727, 728), (728, 727, 730, 729), (726, 728, 729, 731), (727, 725, 732, 730), (725, 726, 731, 732), (723, 724, 733, 734), (724, 722, 735, 733), (721, 723, 734, 736), (722, 721, 736, 735), (734, 730, 743, 739), (729, 733, 740, 744), (735, 736, 737, 738), (736, 734, 739, 737), (733, 735, 738, 740), (732, 731, 742, 741), (730, 732, 741, 743), (731, 729, 744, 742), (742, 744, 743, 741), (740, 738, 737, 739), (744, 740, 739, 743), (745, 753, 754, 746), (746, 754, 755, 747), (747, 755, 756, 748), (748, 756, 757, 749), (749, 757, 758, 750), (750, 758, 759, 751), (751, 759, 760, 752), (752, 760, 753, 745), (769, 761, 768, 776), (770, 762, 761, 769), (771, 763, 762, 770), (772, 764, 763, 771), (773, 765, 764, 772), (774, 766, 765, 773), (775, 767, 766, 774), (776, 768, 767, 775), (745, 752, 769, 776), (751, 770, 769, 752), (750, 771, 770, 751), (749, 772, 771, 750), (748, 773, 772, 749), (747, 774, 773, 748), (746, 775, 774, 747), (745, 776, 775, 746), (753, 760, 761, 768), (753, 768, 767, 754), (754, 767, 766, 755), (755, 766, 765, 756), (756, 765, 764, 757), (757, 764, 763, 758), (758, 763, 762, 759), (759, 762, 761, 760), (779, 780, 777, 778), (781, 784, 783, 782), (777, 781, 782, 778), (778, 782, 783, 779), (779, 783, 784, 780), (780, 784, 781, 777), (787, 788, 785, 786), (789, 792, 791, 790), (785, 794, 793, 786), (794, 789, 790, 793), (786, 793, 795, 787), (793, 790, 791, 795), (787, 795, 796, 788), (795, 791, 792, 796), (788, 796, 794, 785), (796, 792, 789, 794), (799, 800, 797, 798), (801, 804, 803, 802), (797, 801, 802, 798), (798, 802, 803, 799), (799, 803, 804, 800), (800, 804, 801, 797), (809, 805, 808, 812), (810, 806, 805, 809), (811, 807, 806, 810), (812, 808, 807, 811), (808, 805, 806, 807), (810, 809, 812, 811), (813, 821, 822, 814), (814, 822, 823, 815), (815, 823, 824, 816), (816, 824, 825, 817), (817, 825, 826, 818), (818, 826, 827, 819), (819, 827, 828, 820), (820, 828, 821, 813), (820, 813, 836, 829), (819, 820, 829, 830), (818, 819, 830, 831), (817, 818, 831, 832), (816, 817, 832, 833), (815, 816, 833, 834), (814, 815, 834, 835), (813, 814, 835, 836), (836, 835, 838, 837), (835, 834, 839, 838), (834, 833, 840, 839), (833, 832, 841, 840), (832, 831, 842, 841), (831, 830, 843, 842), (830, 829, 844, 843), (829, 836, 837, 844), (844, 837, 852, 845), (843, 844, 845, 846), (842, 843, 846, 847), (841, 842, 847, 848), (840, 841, 848, 849), (839, 840, 849, 850), (838, 839, 850, 851), (837, 838, 851, 852), (852, 851, 854, 853), (851, 850, 855, 854), (850, 849, 856, 855), (849, 848, 857, 856), (848, 847, 858, 857), (847, 846, 859, 858), (846, 845, 860, 859), (845, 852, 853, 860), (860, 853, 868, 861), (859, 860, 861, 862), (858, 859, 862, 863), (857, 858, 863, 864), (856, 857, 864, 865), (855, 856, 865, 866), (854, 855, 866, 867), (853, 854, 867, 868), (868, 867, 870, 869), (867, 866, 871, 870), (866, 865, 872, 871), (865, 864, 873, 872), (864, 863, 874, 873), (863, 862, 875, 874), (862, 861, 876, 875), (861, 868, 869, 876), (876, 869, 884, 877), (875, 876, 877, 878), (874, 875, 878, 879), (873, 874, 879, 880), (872, 873, 880, 881), (871, 872, 881, 882), (870, 871, 882, 883), (869, 870, 883, 884), (884, 883, 886, 885), (883, 882, 887, 886), (882, 881, 888, 887), (881, 880, 889, 888), (880, 879, 890, 889), (879, 878, 891, 890), (878, 877, 892, 891), (877, 884, 885, 892), (892, 885, 901, 894), (891, 892, 894, 895), (890, 891, 895, 896), (889, 890, 896, 897), (888, 889, 897, 898), (887, 888, 898, 899), (886, 887, 899, 900), (885, 886, 900, 901), (893, 901, 900), (893, 900, 899), (893, 899, 898), (893, 898, 897), (893, 897, 896), (893, 896, 895), (893, 895, 894), (893, 894, 901), (821, 828, 902, 909), (828, 827, 903, 902), (827, 826, 904, 903), (826, 825, 905, 904), (825, 824, 906, 905), (824, 823, 907, 906), (823, 822, 908, 907), (822, 821, 909, 908), (908, 909, 910, 911), (907, 908, 911, 912), (906, 907, 912, 913), (905, 906, 913, 914), (904, 905, 914, 915), (903, 904, 915, 916), (902, 903, 916, 917), (909, 902, 917, 910), (910, 917, 918, 925), (917, 916, 919, 918), (916, 915, 920, 919), (915, 914, 921, 920), (914, 913, 922, 921), (913, 912, 923, 922), (912, 911, 924, 923), (911, 910, 925, 924), (924, 925, 926, 927), (923, 924, 927, 928), (922, 923, 928, 929), (921, 922, 929, 930), (920, 921, 930, 931), (919, 920, 931, 932), (918, 919, 932, 933), (925, 918, 933, 926), (926, 933, 934, 941), (933, 932, 935, 934), (932, 931, 936, 935), (931, 930, 937, 936), (930, 929, 938, 937), (929, 928, 939, 938), (928, 927, 940, 939), (927, 926, 941, 940), (940, 941, 942, 943), (939, 940, 943, 944), (938, 939, 944, 945), (937, 938, 945, 946), (936, 937, 946, 947), (935, 936, 947, 948), (934, 935, 948, 949), (941, 934, 949, 942), (942, 949, 951, 958), (949, 948, 952, 951), (948, 947, 953, 952), (947, 946, 954, 953), (946, 945, 955, 954), (945, 944, 956, 955), (944, 943, 957, 956), (943, 942, 958, 957), (950, 957, 958), (950, 956, 957), (950, 955, 956), (950, 954, 955), (950, 953, 954), (950, 952, 953), (950, 951, 952), (950, 958, 951), (961, 962, 959, 960), (963, 966, 965, 964), (959, 963, 964, 960), (960, 964, 965, 961), (961, 965, 966, 962), (962, 966, 963, 959), (981, 993, 991, 977), (993, 979, 975, 991), (973, 989, 993, 981), (989, 969, 979, 993), (982, 994, 990, 974), (994, 980, 970, 990), (978, 992, 994, 982), (992, 976, 980, 994), (985, 995, 987, 972), (995, 983, 968, 987), (977, 991, 995, 985), (991, 975, 983, 995), (986, 996, 992, 978), (996, 984, 976, 992), (971, 988, 996, 986), (988, 967, 984, 996), (980, 1003, 998, 970), (1003, 979, 969, 998), (976, 1001, 1003, 980), (1001, 975, 979, 1003), (982, 1004, 1002, 978), (1004, 981, 977, 1002), (974, 1000, 1004, 982), (1000, 973, 981, 1004), (984, 1005, 1001, 976), (1005, 983, 975, 1001), (967, 997, 1005, 984), (997, 968, 983, 1005), (986, 1006, 999, 971), (1006, 985, 972, 999), (978, 1002, 1006, 986), (1002, 977, 985, 1006), (988, 1007, 997, 967), (1007, 987, 968, 997), (971, 999, 1007, 988), (999, 972, 987, 1007), (989, 1008, 998, 969), (1008, 990, 970, 998), (973, 1000, 1008, 989), (1000, 974, 990, 1008), (269, 1010, 1009, 270), (1010, 307, 306, 1009), (271, 1011, 1012, 272), (1011, 308, 309, 1012), (272, 1012, 1013, 273), (1012, 309, 310, 1013), (273, 1013, 1010, 269), (1013, 310, 307, 1010), (291, 1014, 1011, 271), (1014, 311, 308, 1011), (270, 1009, 1015, 292), (294, 1016, 1014, 291), (1016, 313, 311, 1014), (292, 1015, 1017, 296), (1015, 312, 314, 1017), (313, 1016, 1018, 332), (1016, 294, 330, 1018), (296, 1017, 1019, 331), (1017, 314, 333, 1019), (331, 1019, 1018, 330), (1019, 333, 332, 1018), (1015, 1009, 1021, 1020), (312, 1015, 1020, 1024), (1009, 306, 1025, 1021), (315, 321, 1022, 1023), (321, 312, 1024, 1022), (306, 315, 1023, 1025), (1025, 1023, 1022, 1024), (1021, 1025, 1024, 1020), (1030, 1026, 1027, 1031), (1026, 1028, 1029, 1027), (1030, 1031, 1032, 1033), (1031, 1027, 1036, 1032), (1026, 1030, 1033, 1037), (1029, 1028, 1035, 1034), (1027, 1029, 1034, 1036), (1028, 1026, 1037, 1035), (1036, 1037, 1033, 1032), (1034, 1035, 1037, 1036), (1040, 1041, 1038, 1039), (1038, 1042, 1043, 1039), (1039, 1043, 1044, 1040), (1040, 1044, 1045, 1041), (1041, 1045, 1042, 1038), (1042, 1045, 1046, 1049), (1045, 1044, 1047, 1046), (1044, 1043, 1048, 1047), (1043, 1042, 1049, 1048), (1048, 1049, 1050, 1051), (1047, 1048, 1051, 1052), (1046, 1047, 1052, 1053), (1049, 1046, 1053, 1050), (1050, 1053, 1052, 1051), (1070, 1054, 1055), (1071, 1063, 1062), (1070, 1055, 1056), (1071, 1064, 1063), (1070, 1056, 1057), (1071, 1065, 1064), (1070, 1057, 1058), (1071, 1066, 1065), (1070, 1058, 1059), (1071, 1067, 1066), (1070, 1059, 1060), (1071, 1068, 1067), (1070, 1060, 1061), (1071, 1069, 1068), (1070, 1061, 1054), (1071, 1062, 1069), (1054, 1062, 1063, 1055), (1055, 1063, 1064, 1056), (1056, 1064, 1065, 1057), (1057, 1065, 1066, 1058), (1058, 1066, 1067, 1059), (1059, 1067, 1068, 1060), (1060, 1068, 1069, 1061), (1061, 1069, 1062, 1054), (1082, 1074, 1081, 1089), (1083, 1075, 1074, 1082), (1084, 1076, 1075, 1083), (1085, 1077, 1076, 1084), (1086, 1078, 1077, 1085), (1087, 1079, 1078, 1086), (1088, 1080, 1079, 1087), (1089, 1081, 1080, 1088), (1072, 1081, 1074), (1073, 1082, 1089), (1072, 1074, 1075), (1073, 1083, 1082), (1072, 1075, 1076), (1073, 1084, 1083), (1072, 1076, 1077), (1073, 1085, 1084), (1072, 1077, 1078), (1073, 1086, 1085), (1072, 1078, 1079), (1073, 1087, 1086), (1072, 1079, 1080), (1073, 1088, 1087), (1072, 1080, 1081), (1073, 1089, 1088)])
me_cube.polygons.foreach_set('use_smooth', [True] * 1096)
me_cube.polygons.foreach_set('material_index', [0, 0, 0, 0, 0, 0, 0, 0, 0, 0, 0, 0, 0, 0, 0, 0, 0, 0, 0, 0, 0, 0, 0, 0, 0, 0, 0, 0, 0, 0, 0, 0, 0, 0, 0, 0, 0, 0, 0, 0, 0, 0, 0, 0, 0, 0, 0, 0, 0, 0, 0, 0, 0, 0, 0, 0, 0, 0, 0, 0, 0, 0, 0, 0, 0, 0, 0, 0, 0, 0, 0, 0, 0, 0, 0, 0, 0, 0, 0, 0, 0, 0, 0, 0, 0, 0, 0, 0, 0, 0, 0, 0, 0, 0, 0, 0, 0, 0, 0, 0, 0, 0, 0, 0, 0, 0, 0, 0, 0, 0, 0, 0, 0, 0, 0, 0, 0, 0, 0, 0, 0, 0, 0, 0, 0, 0, 0, 0, 0, 0, 0, 0, 0, 0, 0, 0, 0, 0, 0, 0, 0, 0, 0, 0, 0, 0, 0, 0, 0, 0, 0, 0, 0, 0, 0, 0, 0, 0, 0, 0, 0, 0, 0, 0, 0, 0, 0, 0, 0, 0, 0, 0, 0, 0, 0, 0, 0, 0, 0, 0, 0, 0, 0, 0, 0, 0, 0, 0, 0, 0, 0, 0, 0, 0, 0, 0, 0, 0, 0, 0, 0, 0, 0, 0, 0, 0, 0, 0, 0, 0, 0, 0, 0, 0, 0, 0, 0, 0, 0, 0, 0, 0, 0, 0, 0, 0, 0, 0, 0, 0, 0, 0, 0, 0, 0, 0, 0, 0, 0, 0, 0, 0, 0, 0, 0, 0, 0, 0, 0, 0, 0, 0, 0, 0, 0, 0, 0, 0, 0, 0, 1, 1, 1, 1, 1, 1, 1, 1, 1, 1, 1, 1, 1, 1, 1, 1, 1, 1, 1, 1, 1, 1, 1, 1, 1, 1, 1, 1, 1, 1, 1, 1, 1, 1, 1, 1, 1, 1, 1, 1, 1, 1, 1, 1, 1, 1, 1, 1, 1, 1, 1, 1, 1, 1, 1, 1, 1, 1, 1, 1, 1, 1, 1, 1, 1, 1, 1, 1, 1, 1, 1, 1, 1, 1, 1, 1, 1, 1, 1, 1, 1, 1, 1, 1, 1, 1, 0, 0, 0, 0, 0, 0, 0, 0, 0, 0, 0, 0, 0, 0, 0, 0, 0, 0, 0, 0, 0, 0, 0, 0, 0, 0, 0, 0, 0, 0, 0, 0, 0, 0, 0, 0, 0, 0, 0, 0, 0, 0, 0, 0, 1, 1, 1, 1, 1, 1, 1, 1, 1, 1, 1, 1, 1, 1, 1, 1, 1, 1, 1, 1, 1, 1, 1, 1, 1, 1, 1, 1, 1, 1, 1, 1, 1, 1, 1, 1, 1, 1, 1, 1, 1, 1, 1, 1, 1, 1, 1, 1, 1, 1, 1, 1, 1, 1, 1, 1, 1, 1, 1, 1, 1, 1, 1, 1, 1, 1, 1, 1, 1, 1, 0, 0, 0, 0, 0, 0, 0, 0, 0, 0, 0, 1, 1, 1, 1, 1, 1, 1, 1, 1, 1, 1, 1, 1, 1, 1, 1, 1, 1, 1, 1, 1, 1, 1, 1, 1, 1, 1, 1, 1, 1, 1, 1, 1, 1, 1, 1, 1, 1, 1, 1, 1, 1, 1, 1, 1, 1, 1, 1, 1, 1, 1, 1, 1, 1, 1, 1, 1, 1, 1, 1, 1, 1, 1, 1, 1, 1, 1, 1, 1, 1, 1, 1, 1, 1, 1, 1, 1, 1, 1, 1, 1, 1, 1, 1, 1, 1, 1, 1, 1, 1, 1, 1, 1, 1, 1, 1, 1, 1, 1, 1, 1, 1, 1, 1, 1, 1, 1, 1, 1, 1, 1, 1, 1, 1, 1, 1, 1, 1, 1, 1, 1, 1, 1, 1, 1, 1, 1, 1, 1, 1, 1, 1, 1, 1, 1, 1, 1, 1, 1, 1, 1, 1, 1, 1, 1, 1, 1, 1, 1, 1, 1, 1, 1, 1, 1, 1, 1, 1, 1, 1, 1, 1, 1, 1, 1, 1, 1, 1, 1, 1, 1, 1, 1, 1, 1, 1, 1, 1, 1, 1, 1, 1, 1, 1, 1, 1, 1, 1, 1, 1, 1, 1, 1, 1, 1, 1, 1, 1, 1, 1, 1, 1, 1, 1, 1, 1, 1, 1, 1, 1, 1, 1, 1, 1, 1, 1, 1, 1, 1, 1, 1, 1, 1, 1, 1, 1, 1, 1, 1, 1, 1, 1, 1, 1, 1, 1, 1, 1, 1, 1, 1, 1, 1, 1, 1, 1, 1, 1, 1, 1, 1, 1, 1, 1, 1, 1, 1, 1, 1, 1, 1, 1, 1, 1, 1, 1, 1, 1, 1, 1, 1, 1, 1, 1, 1, 1, 1, 1, 1, 1, 1, 1, 1, 1, 1, 1, 1, 1, 1, 1, 1, 1, 1, 1, 1, 1, 1, 1, 1, 1, 1, 1, 1, 1, 1, 1, 1, 1, 1, 1, 1, 1, 1, 1, 1, 1, 1, 1, 1, 1, 1, 1, 1, 1, 1, 1, 2, 2, 2, 2, 2, 2, 2, 2, 2, 2, 2, 2, 2, 2, 2, 2, 2, 2, 2, 2, 2, 2, 2, 2, 2, 2, 2, 2, 2, 2, 2, 2, 3, 3, 3, 3, 3, 3, 3, 3, 3, 3, 3, 3, 3, 3, 3, 3, 3, 3, 3, 3, 3, 3, 3, 3, 3, 3, 3, 3, 3, 3, 3, 3, 3, 3, 3, 3, 3, 3, 3, 3, 3, 3, 3, 3, 3, 3, 3, 3, 3, 3, 3, 3, 3, 3, 3, 3, 2, 2, 2, 2, 2, 2, 2, 2, 2, 2, 2, 2, 2, 2, 2, 2, 3, 3, 3, 3, 3, 3, 3, 3, 3, 3, 3, 3, 3, 3, 3, 3, 3, 3, 3, 3, 3, 3, 3, 3, 3, 3, 3, 3, 3, 3, 3, 3, 3, 3, 3, 3, 3, 3, 3, 3, 3, 3, 3, 3, 3, 3, 3, 3, 2, 2, 2, 2, 2, 2, 0, 0, 0, 0, 4, 4, 4, 4, 0, 0, 0, 0, 4, 4, 4, 4, 4, 0, 4, 0, 4, 0, 4, 0, 4, 0, 4, 0, 4, 0, 4, 0, 4, 0, 4, 0, 0, 4, 0, 4, 1, 1, 1, 1, 1, 1, 1, 1, 1, 1, 1, 1, 1, 1, 1, 1, 1, 1, 1, 1, 1, 1, 1, 1, 1, 1, 1, 1, 1, 2, 2, 2, 2, 2, 2, 2, 2, 2, 2, 2, 2, 2, 2, 2, 2, 2, 2, 2, 2, 2, 2, 2, 2, 2, 2, 2, 2, 2, 2, 2, 2, 2, 2, 2, 2, 2, 2, 2, 2, 2, 2, 2, 2, 2, 2, 2, 2, 2, 2, 2, 2, 2, 2, 2, 2, 2, 2, 2, 2, 2, 2, 2, 2, 2, 2, 2, 2, 2, 2, 2, 2])
me_cube.materials.append(mat_material)
me_cube.materials.append(mat_material_001)
me_cube.materials.append(mat_material_002)
me_cube.materials.append(mat_material_003)
me_cube.materials.append(mat_material_004)
me_cube.use_remesh_preserve_volume = False
me_cube.use_remesh_preserve_attributes = False
me_cube.use_mirror_vertex_groups = False
me_cube.update()
arm_armature = bpy.data.armatures.new('Armature')  # bones are not reproduced

# ---- objects
ob_armature = bpy.data.objects.new('Armature', arm_armature)
ob_cube = bpy.data.objects.new('Cube', me_cube)
ob_lamp = bpy.data.objects.new('Lamp', light_spot)
ob_camera = bpy.data.objects.new('Camera', cam_camera)

# ---- transforms, parenting, visibility, modifiers, constraints
ob_armature.location = (-4.84, -0.5033, 0.05609)
ob_armature.lock_rotations_4d = False
ob_armature.empty_display_type = 'ARROWS'
ob_armature.show_in_front = True
ob_armature.lineart.crease_threshold = 0.0
ob_cube.location = (0.0, 0.0, 0.0)
ob_cube.lock_rotations_4d = False
ob_cube.empty_display_type = 'ARROWS'
ob_cube.color = (0.0, 0.0, 0.0, 1.0)
ob_cube.lineart.crease_threshold = 0.0
_vg = ob_cube.vertex_groups.new(name='Stock')
_vg.add([0, 1, 2, 3, 4, 5, 6, 7, 8, 9, 10, 11, 12, 13, 14, 15, 16, 17, 18, 19, 20, 21, 22, 23, 24, 25, 26, 27, 28, 29, 30, 31, 32, 33, 34, 35, 36, 37, 38, 39, 40, 41, 42, 43, 44, 45, 46, 47, 48, 49, 50, 51, 52, 53, 54, 55, 56, 57, 58, 59, 60, 61, 62, 63, 64, 65, 66, 67, 68, 69, 70, 71, 72, 73, 74, 75, 76, 77, 78, 79, 80, 81, 82, 83, 84, 85, 86, 87, 88, 89, 90, 91, 92, 93, 94, 95, 96, 97, 98, 99, 100, 101, 102, 103, 104, 105, 106, 107, 108, 109, 110, 111, 112, 113, 114, 115, 116, 117, 118, 119, 120, 121, 122, 123, 124, 125, 126, 127, 128, 129, 130, 131, 132, 133, 134, 135, 136, 137, 138, 139, 140, 141, 142, 143, 144, 145, 146, 147, 148, 149, 150, 151, 152, 153, 154, 155, 156, 157, 158, 159, 160, 161, 162, 163, 164, 165, 166, 167, 168, 169, 170, 171, 172, 173, 174, 175, 176, 177, 178, 179, 180, 181, 182, 183, 184, 185, 186, 187, 188, 189, 190, 191, 192, 193, 194, 195, 196, 197, 198, 199, 200, 201, 202, 203, 204, 205, 206, 207, 208, 209, 210, 211, 212, 213, 214, 215, 216, 217, 218, 219, 220, 221, 222, 223, 224, 225, 226, 227, 228, 229, 230, 231, 232, 233, 234, 235, 236, 237, 238, 239, 240, 241, 242, 243, 244, 245, 246, 247, 248, 249, 250, 251, 252, 253, 254], 1.0, 'REPLACE')
_vg = ob_cube.vertex_groups.new(name='Receiver')
_vg.add([269, 270, 271, 272, 273, 274, 275, 276, 277, 278, 279, 280, 281, 282, 283, 284, 285, 286, 287, 288, 289, 290, 291, 292, 293, 294, 295, 296, 297, 298, 299, 300, 301, 302, 303, 304, 305, 306, 307, 308, 309, 310, 311, 312, 313, 314, 315, 316, 317, 318, 319, 320, 321, 322, 323, 324, 325, 326, 327, 328, 329, 330, 331, 332, 333, 334, 335, 336, 337, 338, 339, 340, 341, 342, 343, 344, 345, 346, 347, 348, 349, 350, 351, 352, 353, 354, 355, 356, 357, 358, 359, 360, 361, 362, 363, 364, 365, 366, 367, 368, 369, 370, 371, 372, 373, 374, 375, 376, 377, 378, 379, 380, 381, 382, 383, 384, 385, 386, 387, 388, 389, 390, 391, 392, 393, 394, 395, 396, 397, 398, 399, 480, 481, 482, 483, 484, 485, 486, 487, 488, 489, 490, 491, 492, 493, 494, 495, 496, 497, 498, 499, 500, 501, 1009, 1010, 1011, 1012, 1013, 1014, 1015, 1016, 1017, 1018, 1019], 1.0, 'REPLACE')
_vg = ob_cube.vertex_groups.new(name='Bolt')
_vg.add([1026, 1027, 1028, 1029, 1030, 1031, 1032, 1033, 1034, 1035, 1036, 1037, 1038, 1039, 1040, 1041, 1042, 1043, 1044, 1045, 1046, 1047, 1048, 1049, 1050, 1051, 1052, 1053], 1.0, 'REPLACE')
_m = ob_cube.modifiers.new('Armature', 'ARMATURE')
_m.object = ob_armature
ob_lamp.location = (4.076, 1.005, 5.904)
ob_lamp.rotation_euler = (0.6503, 0.05522, 1.866)
ob_lamp.lock_rotations_4d = False
ob_lamp.empty_display_type = 'ARROWS'
ob_lamp.color = (0.0, 0.0, 0.0, 0.0)
ob_lamp.lineart.crease_threshold = 0.0
ob_camera.location = (7.481, -6.508, 5.344)
ob_camera.rotation_euler = (1.109, 0.01082, 0.8149)
ob_camera.lock_rotations_4d = False
ob_camera.empty_display_type = 'ARROWS'
ob_camera.color = (0.0, 0.0, 0.0, 0.0)
ob_camera.display_type = 'WIRE'
ob_camera.lineart.crease_threshold = 0.0

# ---- collection membership
col_collection_1.objects.link(ob_armature)
col_collection_1.objects.link(ob_cube)
col_collection_1.objects.link(ob_lamp)
col_collection_1.objects.link(ob_camera)

# ---- scene / render settings (as saved in the file)
scene.camera = ob_camera
scene.frame_start = 1; scene.frame_end = 6; scene.frame_set(1)
scene.render.engine = 'BLENDER_EEVEE_NEXT'
scene.render.image_settings.file_format = 'JPEG'
scene.render.image_settings.color_mode = 'RGB'
scene.render.image_settings.compression = 90
scene.render.resolution_x = 800
scene.render.resolution_y = 600
scene.render.pixel_aspect_x = 100.0
scene.render.pixel_aspect_y = 100.0
scene.render.fps = 25
scene.render.dither_intensity = 0.0
scene.render.use_compositing = False
scene.render.use_sequencer = False
scene.render.bake_margin = 2
scene.render.bake_bias = 0.0
scene.render.use_stamp_time = False
scene.render.use_stamp_date = False
scene.render.use_stamp_frame = False
scene.render.use_stamp_camera = False
scene.render.use_stamp_scene = False
scene.render.use_stamp_filename = False
scene.render.use_stamp_render_time = False
scene.render.stamp_font_size = 0
scene.cycles.use_denoising = False
scene.cycles.samples = 10
scene.cycles.sampling_pattern = 'TABULATED_SOBOL'
scene.cycles.light_sampling_threshold = 0.0
scene.cycles.use_adaptive_sampling = False
scene.cycles.use_light_tree = False
scene.cycles.blur_glossy = 0.0
scene.cycles.volume_bounces = 1
scene.cycles.pixel_filter_type = 'GAUSSIAN'
scene.cycles.sample_clamp_indirect = 0.0
scene.view_settings.view_transform = 'Raw'
bpy.context.view_layer.update()
